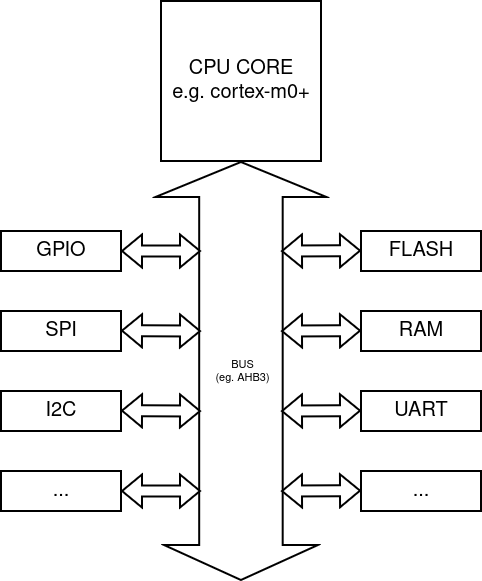

The diagram above was exported from draw.io. Its source (the exported page's mxGraphModel, read from the mxfile embedded in the PNG):
<mxGraphModel dx="605" dy="444" grid="1" gridSize="10" guides="1" tooltips="1" connect="1" arrows="1" fold="1" page="1" pageScale="1" pageWidth="850" pageHeight="1100" math="0" shadow="0">
  <root>
    <mxCell id="0" />
    <mxCell id="1" parent="0" />
    <mxCell id="TQakRiu_whAqtseVx_ae-1" parent="1" style="whiteSpace=wrap;html=1;aspect=fixed;strokeWidth=2;" value="&lt;div&gt;&lt;font style=&quot;font-size: 20px;&quot;&gt;CPU CORE&lt;/font&gt;&lt;/div&gt;&lt;div&gt;&lt;font style=&quot;font-size: 20px;&quot;&gt;e.g. cortex-m0+&lt;br&gt;&lt;/font&gt;&lt;/div&gt;" vertex="1">
      <mxGeometry height="160" width="160" x="280" y="90" as="geometry" />
    </mxCell>
    <mxCell id="TQakRiu_whAqtseVx_ae-2" edge="1" parent="1" style="shape=flexArrow;endArrow=classic;startArrow=classic;html=1;rounded=0;entryX=0.5;entryY=1;entryDx=0;entryDy=0;width=82.5;endSize=11;endWidth=85.41666666666667;startSize=11;startWidth=68.47222222222221;fillColor=default;strokeWidth=2;" target="TQakRiu_whAqtseVx_ae-1" value="">
      <mxGeometry height="100" relative="1" width="100" as="geometry">
        <mxPoint x="360" y="670" as="sourcePoint" />
        <mxPoint x="420" y="300" as="targetPoint" />
      </mxGeometry>
    </mxCell>
    <mxCell id="TQakRiu_whAqtseVx_ae-20" connectable="0" parent="TQakRiu_whAqtseVx_ae-2" style="edgeLabel;html=1;align=center;verticalAlign=middle;resizable=0;points=[];" value="&lt;div&gt;BUS&lt;/div&gt;&lt;div&gt;(eg. AHB3)&lt;br&gt;&lt;/div&gt;" vertex="1">
      <mxGeometry relative="1" x="0.0068" as="geometry">
        <mxPoint as="offset" />
      </mxGeometry>
    </mxCell>
    <mxCell id="TQakRiu_whAqtseVx_ae-3" parent="1" style="rounded=0;whiteSpace=wrap;html=1;strokeWidth=2;" value="&lt;font style=&quot;font-size: 20px;&quot;&gt;GPIO&lt;/font&gt;" vertex="1">
      <mxGeometry height="40" width="120" x="120" y="320" as="geometry" />
    </mxCell>
    <mxCell id="TQakRiu_whAqtseVx_ae-4" parent="1" style="rounded=0;whiteSpace=wrap;html=1;strokeWidth=2;" value="&lt;font style=&quot;font-size: 20px;&quot;&gt;SPI&lt;/font&gt;" vertex="1">
      <mxGeometry height="40" width="120" x="120" y="400" as="geometry" />
    </mxCell>
    <mxCell id="TQakRiu_whAqtseVx_ae-5" parent="1" style="rounded=0;whiteSpace=wrap;html=1;strokeWidth=2;" value="&lt;font style=&quot;font-size: 20px;&quot;&gt;FLASH&lt;/font&gt;" vertex="1">
      <mxGeometry height="40" width="120" x="480" y="320" as="geometry" />
    </mxCell>
    <mxCell id="TQakRiu_whAqtseVx_ae-6" parent="1" style="rounded=0;whiteSpace=wrap;html=1;strokeWidth=2;" value="&lt;font style=&quot;font-size: 20px;&quot;&gt;RAM&lt;/font&gt;" vertex="1">
      <mxGeometry height="40" width="120" x="480" y="400" as="geometry" />
    </mxCell>
    <mxCell id="TQakRiu_whAqtseVx_ae-7" parent="1" style="rounded=0;whiteSpace=wrap;html=1;strokeWidth=2;" value="&lt;font style=&quot;font-size: 20px;&quot;&gt;I2C&lt;/font&gt;" vertex="1">
      <mxGeometry height="40" width="120" x="120" y="480" as="geometry" />
    </mxCell>
    <mxCell id="TQakRiu_whAqtseVx_ae-8" parent="1" style="rounded=0;whiteSpace=wrap;html=1;strokeWidth=2;" value="&lt;font style=&quot;font-size: 20px;&quot;&gt;UART&lt;/font&gt;" vertex="1">
      <mxGeometry height="40" width="120" x="480" y="480" as="geometry" />
    </mxCell>
    <mxCell id="TQakRiu_whAqtseVx_ae-9" edge="1" parent="1" style="shape=flexArrow;endArrow=classic;startArrow=classic;html=1;rounded=0;fillColor=default;strokeWidth=2;" value="">
      <mxGeometry height="100" relative="1" width="100" as="geometry">
        <mxPoint x="240" y="340" as="sourcePoint" />
        <mxPoint x="320" y="340" as="targetPoint" />
      </mxGeometry>
    </mxCell>
    <mxCell id="TQakRiu_whAqtseVx_ae-10" edge="1" parent="1" style="shape=flexArrow;endArrow=classic;startArrow=classic;html=1;rounded=0;fillColor=default;strokeWidth=2;" value="">
      <mxGeometry height="100" relative="1" width="100" as="geometry">
        <mxPoint x="400" y="340" as="sourcePoint" />
        <mxPoint x="480" y="339.58" as="targetPoint" />
      </mxGeometry>
    </mxCell>
    <mxCell id="TQakRiu_whAqtseVx_ae-11" edge="1" parent="1" style="shape=flexArrow;endArrow=classic;startArrow=classic;html=1;rounded=0;fillColor=default;strokeWidth=2;" value="">
      <mxGeometry height="100" relative="1" width="100" as="geometry">
        <mxPoint x="240" y="419.58" as="sourcePoint" />
        <mxPoint x="320" y="420" as="targetPoint" />
      </mxGeometry>
    </mxCell>
    <mxCell id="TQakRiu_whAqtseVx_ae-12" edge="1" parent="1" style="shape=flexArrow;endArrow=classic;startArrow=classic;html=1;rounded=0;fillColor=default;strokeWidth=2;" value="">
      <mxGeometry height="100" relative="1" width="100" as="geometry">
        <mxPoint x="400" y="420" as="sourcePoint" />
        <mxPoint x="480" y="419.58" as="targetPoint" />
      </mxGeometry>
    </mxCell>
    <mxCell id="TQakRiu_whAqtseVx_ae-13" edge="1" parent="1" style="shape=flexArrow;endArrow=classic;startArrow=classic;html=1;rounded=0;fillColor=default;strokeWidth=2;" value="">
      <mxGeometry height="100" relative="1" width="100" as="geometry">
        <mxPoint x="240" y="499.58" as="sourcePoint" />
        <mxPoint x="320" y="500" as="targetPoint" />
      </mxGeometry>
    </mxCell>
    <mxCell id="TQakRiu_whAqtseVx_ae-14" edge="1" parent="1" style="shape=flexArrow;endArrow=classic;startArrow=classic;html=1;rounded=0;fillColor=default;strokeWidth=2;" value="">
      <mxGeometry height="100" relative="1" width="100" as="geometry">
        <mxPoint x="400" y="500" as="sourcePoint" />
        <mxPoint x="480" y="499.58" as="targetPoint" />
      </mxGeometry>
    </mxCell>
    <mxCell id="TQakRiu_whAqtseVx_ae-15" parent="1" style="rounded=0;whiteSpace=wrap;html=1;strokeWidth=2;" value="&lt;font style=&quot;font-size: 20px;&quot;&gt;...&lt;/font&gt;" vertex="1">
      <mxGeometry height="40" width="120" x="480" y="560" as="geometry" />
    </mxCell>
    <mxCell id="TQakRiu_whAqtseVx_ae-17" parent="1" style="rounded=0;whiteSpace=wrap;html=1;strokeWidth=2;" value="&lt;font style=&quot;font-size: 20px;&quot;&gt;...&lt;/font&gt;" vertex="1">
      <mxGeometry height="40" width="120" x="120" y="560" as="geometry" />
    </mxCell>
    <mxCell id="TQakRiu_whAqtseVx_ae-21" edge="1" parent="1" style="shape=flexArrow;endArrow=classic;startArrow=classic;html=1;rounded=0;fillColor=default;strokeWidth=2;" value="">
      <mxGeometry height="100" relative="1" width="100" as="geometry">
        <mxPoint x="240" y="580" as="sourcePoint" />
        <mxPoint x="320" y="580" as="targetPoint" />
      </mxGeometry>
    </mxCell>
    <mxCell id="TQakRiu_whAqtseVx_ae-22" edge="1" parent="1" style="shape=flexArrow;endArrow=classic;startArrow=classic;html=1;rounded=0;fillColor=default;strokeWidth=2;" value="">
      <mxGeometry height="100" relative="1" width="100" as="geometry">
        <mxPoint x="400" y="580" as="sourcePoint" />
        <mxPoint x="480" y="579.5799999999999" as="targetPoint" />
      </mxGeometry>
    </mxCell>
  </root>
</mxGraphModel>